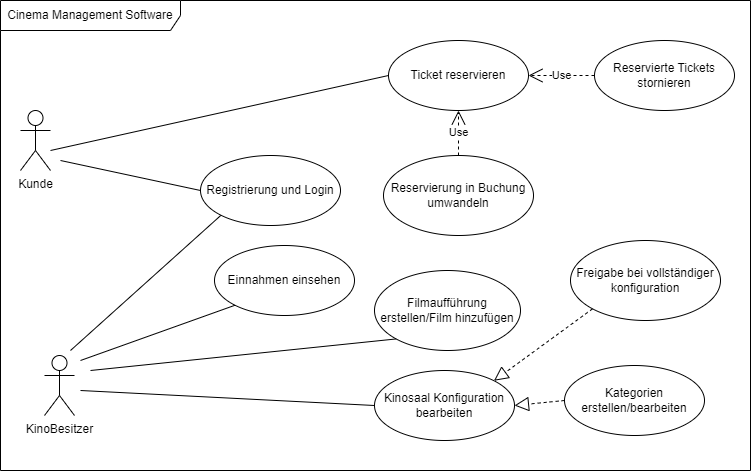

The diagram above was exported from draw.io. Its source (the exported page's mxGraphModel, read from the mxfile embedded in the PNG):
<mxGraphModel dx="1122" dy="555" grid="1" gridSize="10" guides="1" tooltips="1" connect="1" arrows="1" fold="1" page="1" pageScale="1" pageWidth="827" pageHeight="1169" math="0" shadow="0">
  <root>
    <mxCell id="0" />
    <mxCell id="1" parent="0" />
    <mxCell id="awKSxgrqzm91K5g5gDCn-2" value="Kunde" style="shape=umlActor;verticalLabelPosition=bottom;verticalAlign=top;html=1;" parent="1" vertex="1">
      <mxGeometry x="60" y="310" width="30" height="60" as="geometry" />
    </mxCell>
    <mxCell id="awKSxgrqzm91K5g5gDCn-5" value="Ticket reservieren" style="ellipse;whiteSpace=wrap;html=1;" parent="1" vertex="1">
      <mxGeometry x="428" y="240" width="140" height="70" as="geometry" />
    </mxCell>
    <mxCell id="awKSxgrqzm91K5g5gDCn-6" value="Reservierung in Buchung umwandeln" style="ellipse;whiteSpace=wrap;html=1;" parent="1" vertex="1">
      <mxGeometry x="423" y="355" width="150" height="80" as="geometry" />
    </mxCell>
    <mxCell id="awKSxgrqzm91K5g5gDCn-7" value="Reservierte Tickets stornieren" style="ellipse;whiteSpace=wrap;html=1;" parent="1" vertex="1">
      <mxGeometry x="634" y="240" width="140" height="70" as="geometry" />
    </mxCell>
    <mxCell id="awKSxgrqzm91K5g5gDCn-8" value="Einnahmen einsehen" style="ellipse;whiteSpace=wrap;html=1;" parent="1" vertex="1">
      <mxGeometry x="254" y="445" width="140" height="70" as="geometry" />
    </mxCell>
    <mxCell id="awKSxgrqzm91K5g5gDCn-9" value="Kinosaal Konfiguration bearb&lt;span style=&quot;color: rgba(0, 0, 0, 0); font-family: monospace; font-size: 0px; text-align: start; text-wrap: nowrap;&quot;&gt;%3CmxGraphModel%3E%3Croot%3E%3CmxCell%20id%3D%220%22%2F%3E%3CmxCell%20id%3D%221%22%20parent%3D%220%22%2F%3E%3CmxCell%20id%3D%222%22%20value%3D%22Einnahmen%20einsehen%22%20style%3D%22ellipse%3BwhiteSpace%3Dwrap%3Bhtml%3D1%3B%22%20vertex%3D%221%22%20parent%3D%221%22%3E%3CmxGeometry%20x%3D%22500%22%20y%3D%22390%22%20width%3D%22140%22%20height%3D%2270%22%20as%3D%22geometry%22%2F%3E%3C%2FmxCell%3E%3C%2Froot%3E%3C%2FmxGraphModel%3E&lt;/span&gt;eiten" style="ellipse;whiteSpace=wrap;html=1;" parent="1" vertex="1">
      <mxGeometry x="414" y="570" width="140" height="70" as="geometry" />
    </mxCell>
    <mxCell id="awKSxgrqzm91K5g5gDCn-10" value="Kategorien erstellen/bearbeiten" style="ellipse;whiteSpace=wrap;html=1;" parent="1" vertex="1">
      <mxGeometry x="604" y="565" width="140" height="70" as="geometry" />
    </mxCell>
    <mxCell id="awKSxgrqzm91K5g5gDCn-11" value="KinoBesitzer" style="shape=umlActor;verticalLabelPosition=bottom;verticalAlign=top;html=1;" parent="1" vertex="1">
      <mxGeometry x="84" y="555" width="30" height="60" as="geometry" />
    </mxCell>
    <mxCell id="awKSxgrqzm91K5g5gDCn-13" value="Freigabe bei vollständiger konfiguration" style="ellipse;whiteSpace=wrap;html=1;" parent="1" vertex="1">
      <mxGeometry x="610" y="440" width="150" height="80" as="geometry" />
    </mxCell>
    <mxCell id="RBLsjZQM2aaDc2OZcRfX-8" value="Use" style="endArrow=open;endSize=12;dashed=1;html=1;rounded=0;entryX=0.5;entryY=1;entryDx=0;entryDy=0;exitX=0.5;exitY=0;exitDx=0;exitDy=0;" parent="1" source="awKSxgrqzm91K5g5gDCn-6" target="awKSxgrqzm91K5g5gDCn-5" edge="1">
      <mxGeometry width="160" relative="1" as="geometry">
        <mxPoint x="344" y="495" as="sourcePoint" />
        <mxPoint x="504" y="495" as="targetPoint" />
      </mxGeometry>
    </mxCell>
    <mxCell id="RBLsjZQM2aaDc2OZcRfX-9" value="Use" style="endArrow=open;endSize=12;dashed=1;html=1;rounded=0;entryX=1;entryY=0.5;entryDx=0;entryDy=0;exitX=0;exitY=0.5;exitDx=0;exitDy=0;" parent="1" source="awKSxgrqzm91K5g5gDCn-7" target="awKSxgrqzm91K5g5gDCn-5" edge="1">
      <mxGeometry width="160" relative="1" as="geometry">
        <mxPoint x="344" y="495" as="sourcePoint" />
        <mxPoint x="504" y="495" as="targetPoint" />
      </mxGeometry>
    </mxCell>
    <mxCell id="RBLsjZQM2aaDc2OZcRfX-10" value="" style="endArrow=block;dashed=1;endFill=0;endSize=12;html=1;rounded=0;exitX=0;exitY=0.5;exitDx=0;exitDy=0;entryX=1;entryY=0.5;entryDx=0;entryDy=0;" parent="1" source="awKSxgrqzm91K5g5gDCn-10" target="awKSxgrqzm91K5g5gDCn-9" edge="1">
      <mxGeometry width="160" relative="1" as="geometry">
        <mxPoint x="344" y="495" as="sourcePoint" />
        <mxPoint x="504" y="495" as="targetPoint" />
      </mxGeometry>
    </mxCell>
    <mxCell id="RBLsjZQM2aaDc2OZcRfX-11" value="" style="endArrow=block;dashed=1;endFill=0;endSize=12;html=1;rounded=0;entryX=1;entryY=0;entryDx=0;entryDy=0;exitX=0;exitY=1;exitDx=0;exitDy=0;" parent="1" source="awKSxgrqzm91K5g5gDCn-13" target="awKSxgrqzm91K5g5gDCn-9" edge="1">
      <mxGeometry width="160" relative="1" as="geometry">
        <mxPoint x="344" y="495" as="sourcePoint" />
        <mxPoint x="504" y="495" as="targetPoint" />
      </mxGeometry>
    </mxCell>
    <mxCell id="RBLsjZQM2aaDc2OZcRfX-28" value="" style="endArrow=none;html=1;rounded=0;entryX=0;entryY=1;entryDx=0;entryDy=0;" parent="1" target="f_N-06dwFSenOvFz0QiA-1" edge="1">
      <mxGeometry width="50" height="50" relative="1" as="geometry">
        <mxPoint x="110" y="550" as="sourcePoint" />
        <mxPoint x="260" y="500" as="targetPoint" />
      </mxGeometry>
    </mxCell>
    <mxCell id="RBLsjZQM2aaDc2OZcRfX-29" value="" style="endArrow=none;html=1;rounded=0;entryX=0;entryY=0.5;entryDx=0;entryDy=0;" parent="1" target="awKSxgrqzm91K5g5gDCn-9" edge="1">
      <mxGeometry width="50" height="50" relative="1" as="geometry">
        <mxPoint x="120" y="590" as="sourcePoint" />
        <mxPoint x="260" y="500" as="targetPoint" />
      </mxGeometry>
    </mxCell>
    <mxCell id="RBLsjZQM2aaDc2OZcRfX-30" value="Cinema Management Software" style="shape=umlFrame;whiteSpace=wrap;html=1;pointerEvents=0;width=180;height=30;" parent="1" vertex="1">
      <mxGeometry x="40" y="200" width="750" height="470" as="geometry" />
    </mxCell>
    <mxCell id="gXamm0TPy3znJH8HkDSJ-3" value="" style="endArrow=none;html=1;rounded=0;entryX=0;entryY=0.5;entryDx=0;entryDy=0;" parent="1" target="awKSxgrqzm91K5g5gDCn-5" edge="1">
      <mxGeometry width="50" height="50" relative="1" as="geometry">
        <mxPoint x="90" y="350" as="sourcePoint" />
        <mxPoint x="500" y="420" as="targetPoint" />
      </mxGeometry>
    </mxCell>
    <mxCell id="f_N-06dwFSenOvFz0QiA-1" value="Registrierung und Login" style="ellipse;whiteSpace=wrap;html=1;" vertex="1" parent="1">
      <mxGeometry x="240" y="355" width="140" height="70" as="geometry" />
    </mxCell>
    <mxCell id="f_N-06dwFSenOvFz0QiA-2" value="" style="endArrow=none;html=1;rounded=0;entryX=0;entryY=0.5;entryDx=0;entryDy=0;fontStyle=1" edge="1" parent="1" target="f_N-06dwFSenOvFz0QiA-1">
      <mxGeometry width="50" height="50" relative="1" as="geometry">
        <mxPoint x="100" y="360" as="sourcePoint" />
        <mxPoint x="459" y="310" as="targetPoint" />
      </mxGeometry>
    </mxCell>
    <mxCell id="f_N-06dwFSenOvFz0QiA-4" value="" style="endArrow=none;html=1;rounded=0;entryX=0;entryY=1;entryDx=0;entryDy=0;" edge="1" parent="1" target="awKSxgrqzm91K5g5gDCn-8">
      <mxGeometry width="50" height="50" relative="1" as="geometry">
        <mxPoint x="120" y="560" as="sourcePoint" />
        <mxPoint x="264" y="490" as="targetPoint" />
      </mxGeometry>
    </mxCell>
    <mxCell id="f_N-06dwFSenOvFz0QiA-5" value="Filmaufführung erstellen/Film hinzufügen" style="ellipse;whiteSpace=wrap;html=1;" vertex="1" parent="1">
      <mxGeometry x="414" y="470" width="146" height="80" as="geometry" />
    </mxCell>
    <mxCell id="f_N-06dwFSenOvFz0QiA-6" value="" style="endArrow=none;html=1;rounded=0;entryX=0;entryY=1;entryDx=0;entryDy=0;" edge="1" parent="1" target="f_N-06dwFSenOvFz0QiA-5">
      <mxGeometry width="50" height="50" relative="1" as="geometry">
        <mxPoint x="130" y="570" as="sourcePoint" />
        <mxPoint x="285" y="515" as="targetPoint" />
      </mxGeometry>
    </mxCell>
  </root>
</mxGraphModel>